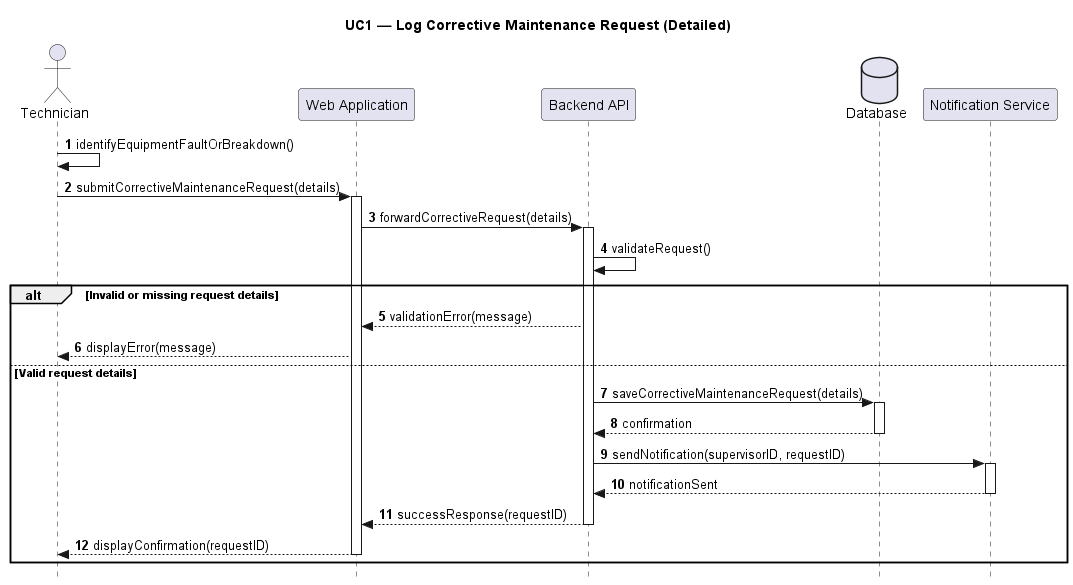

The diagram above was rendered by PlantUML. Its source (embedded in the PNG):
@startuml UC1_Detailed_Corrective_Request
title UC1 — Log Corrective Maintenance Request (Detailed)

skinparam Style strictuml
autonumber

actor Technician
participant "Web Application" as Web
participant "Backend API" as API
database "Database" as DB
participant "Notification Service" as Notif

Technician -> Technician : identifyEquipmentFaultOrBreakdown()
Technician -> Web : submitCorrectiveMaintenanceRequest(details)
activate Web
Web -> API : forwardCorrectiveRequest(details)
activate API

API -> API : validateRequest()

alt Invalid or missing request details
    API --> Web : validationError(message)
    Web --> Technician : displayError(message)
else Valid request details
    API -> DB : saveCorrectiveMaintenanceRequest(details)
    activate DB
    DB --> API : confirmation
    deactivate DB

    API -> Notif : sendNotification(supervisorID, requestID)
    activate Notif
    Notif --> API : notificationSent
    deactivate Notif

    API --> Web : successResponse(requestID)
    deactivate API
    Web --> Technician : displayConfirmation(requestID)
    deactivate Web
end

@enduml